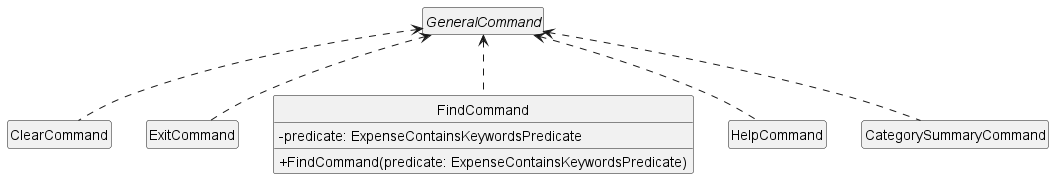

The diagram above was rendered by PlantUML. Its source (embedded in the PNG):
@startuml general_commands

skinparam defaultTextAlignment left
' scale 0.6
hide empty members
hide circle
skinparam classAttributeIconSize 0

interface GeneralCommand {}

class ClearCommand {}

class ExitCommand {}

class FindCommand {
    + FindCommand(predicate: ExpenseContainsKeywordsPredicate)
    - predicate: ExpenseContainsKeywordsPredicate
}

class HelpCommand {}

GeneralCommand <.. CategorySummaryCommand
GeneralCommand <.. ClearCommand
GeneralCommand <.. ExitCommand
GeneralCommand <.. FindCommand
GeneralCommand <.. HelpCommand

@enduml